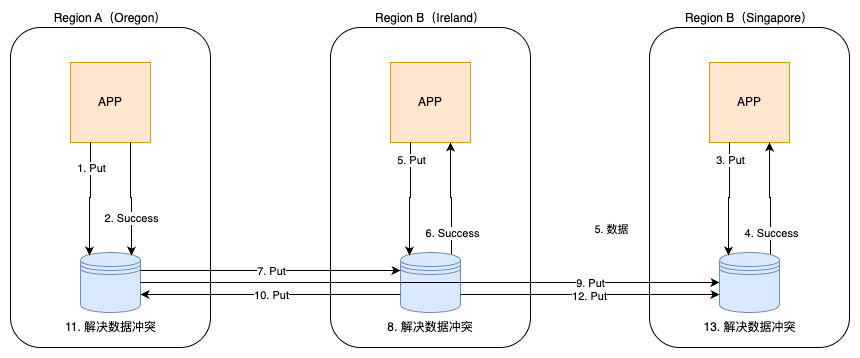

The diagram above was exported from draw.io. Its source (the exported page's mxGraphModel, read from the mxfile embedded in the PNG):
<mxGraphModel dx="1207" dy="782" grid="1" gridSize="10" guides="1" tooltips="1" connect="1" arrows="0" fold="1" page="1" pageScale="1" pageWidth="850" pageHeight="1100" math="0" shadow="0">
  <root>
    <mxCell id="0" />
    <mxCell id="1" parent="0" />
    <mxCell id="2" value="Region A（Oregon）" style="rounded=1;whiteSpace=wrap;html=1;verticalAlign=bottom;labelPosition=center;verticalLabelPosition=top;align=center;" vertex="1" parent="1">
      <mxGeometry x="160" y="1720" width="200" height="320" as="geometry" />
    </mxCell>
    <mxCell id="3" value="APP" style="whiteSpace=wrap;html=1;aspect=fixed;fillColor=#ffe6cc;strokeColor=#d79b00;" vertex="1" parent="1">
      <mxGeometry x="220" y="1755" width="80" height="80" as="geometry" />
    </mxCell>
    <mxCell id="4" value="" style="shape=datastore;whiteSpace=wrap;html=1;fillColor=#dae8fc;strokeColor=#6c8ebf;" vertex="1" parent="1">
      <mxGeometry x="230" y="1945" width="60" height="60" as="geometry" />
    </mxCell>
    <mxCell id="5" value="Region B（Ireland）" style="rounded=1;whiteSpace=wrap;html=1;verticalAlign=bottom;labelPosition=center;verticalLabelPosition=top;align=center;" vertex="1" parent="1">
      <mxGeometry x="480" y="1720" width="200" height="320" as="geometry" />
    </mxCell>
    <mxCell id="6" value="APP" style="whiteSpace=wrap;html=1;aspect=fixed;fillColor=#ffe6cc;strokeColor=#d79b00;" vertex="1" parent="1">
      <mxGeometry x="540" y="1755" width="80" height="80" as="geometry" />
    </mxCell>
    <mxCell id="7" style="edgeStyle=orthogonalEdgeStyle;rounded=0;orthogonalLoop=1;jettySize=auto;html=1;exitX=0.85;exitY=0.05;exitDx=0;exitDy=0;exitPerimeter=0;entryX=0.75;entryY=1;entryDx=0;entryDy=0;" edge="1" source="9" target="6" parent="1">
      <mxGeometry relative="1" as="geometry" />
    </mxCell>
    <mxCell id="8" value="6. Success" style="edgeLabel;html=1;align=center;verticalAlign=middle;resizable=0;points=[];" vertex="1" connectable="0" parent="7">
      <mxGeometry x="-0.5965" relative="1" as="geometry">
        <mxPoint as="offset" />
      </mxGeometry>
    </mxCell>
    <mxCell id="9" value="" style="shape=datastore;whiteSpace=wrap;html=1;fillColor=#dae8fc;strokeColor=#6c8ebf;" vertex="1" parent="1">
      <mxGeometry x="550" y="1945" width="60" height="60" as="geometry" />
    </mxCell>
    <mxCell id="10" style="edgeStyle=orthogonalEdgeStyle;rounded=0;orthogonalLoop=1;jettySize=auto;html=1;exitX=0.25;exitY=1;exitDx=0;exitDy=0;entryX=0.15;entryY=0.05;entryDx=0;entryDy=0;entryPerimeter=0;" edge="1" source="3" target="4" parent="1">
      <mxGeometry relative="1" as="geometry" />
    </mxCell>
    <mxCell id="11" value="1. Put" style="edgeLabel;html=1;align=center;verticalAlign=middle;resizable=0;points=[];" vertex="1" connectable="0" parent="10">
      <mxGeometry x="-0.1491" relative="1" as="geometry">
        <mxPoint y="-24" as="offset" />
      </mxGeometry>
    </mxCell>
    <mxCell id="12" style="edgeStyle=orthogonalEdgeStyle;rounded=0;orthogonalLoop=1;jettySize=auto;html=1;exitX=0.75;exitY=1;exitDx=0;exitDy=0;entryX=0.85;entryY=0.05;entryDx=0;entryDy=0;entryPerimeter=0;" edge="1" source="3" target="4" parent="1">
      <mxGeometry relative="1" as="geometry" />
    </mxCell>
    <mxCell id="13" value="2. Success" style="edgeLabel;html=1;align=center;verticalAlign=middle;resizable=0;points=[];" vertex="1" connectable="0" parent="12">
      <mxGeometry x="-0.114" y="1" relative="1" as="geometry">
        <mxPoint x="-1" y="24" as="offset" />
      </mxGeometry>
    </mxCell>
    <mxCell id="14" style="edgeStyle=orthogonalEdgeStyle;rounded=0;orthogonalLoop=1;jettySize=auto;html=1;exitX=0.25;exitY=1;exitDx=0;exitDy=0;entryX=0.15;entryY=0.05;entryDx=0;entryDy=0;entryPerimeter=0;" edge="1" source="6" target="9" parent="1">
      <mxGeometry relative="1" as="geometry" />
    </mxCell>
    <mxCell id="15" value="5. Put" style="edgeLabel;html=1;align=center;verticalAlign=middle;resizable=0;points=[];" vertex="1" connectable="0" parent="14">
      <mxGeometry x="-0.7018" relative="1" as="geometry">
        <mxPoint as="offset" />
      </mxGeometry>
    </mxCell>
    <mxCell id="16" value="Region B（Singapore）" style="rounded=1;whiteSpace=wrap;html=1;verticalAlign=bottom;labelPosition=center;verticalLabelPosition=top;align=center;" vertex="1" parent="1">
      <mxGeometry x="799" y="1720" width="200" height="320" as="geometry" />
    </mxCell>
    <mxCell id="17" value="APP" style="whiteSpace=wrap;html=1;aspect=fixed;fillColor=#ffe6cc;strokeColor=#d79b00;" vertex="1" parent="1">
      <mxGeometry x="859" y="1755" width="80" height="80" as="geometry" />
    </mxCell>
    <mxCell id="18" style="edgeStyle=orthogonalEdgeStyle;rounded=0;orthogonalLoop=1;jettySize=auto;html=1;exitX=0.85;exitY=0.05;exitDx=0;exitDy=0;exitPerimeter=0;entryX=0.75;entryY=1;entryDx=0;entryDy=0;" edge="1" source="20" target="17" parent="1">
      <mxGeometry relative="1" as="geometry" />
    </mxCell>
    <mxCell id="19" value="4. Success" style="edgeLabel;html=1;align=center;verticalAlign=middle;resizable=0;points=[];" vertex="1" connectable="0" parent="18">
      <mxGeometry x="-0.5965" relative="1" as="geometry">
        <mxPoint as="offset" />
      </mxGeometry>
    </mxCell>
    <mxCell id="20" value="" style="shape=datastore;whiteSpace=wrap;html=1;fillColor=#dae8fc;strokeColor=#6c8ebf;" vertex="1" parent="1">
      <mxGeometry x="869" y="1945" width="60" height="60" as="geometry" />
    </mxCell>
    <mxCell id="21" value="5. 数据" style="edgeLabel;html=1;align=center;verticalAlign=middle;resizable=0;points=[];" vertex="1" connectable="0" parent="1">
      <mxGeometry x="760" y="1921" as="geometry" />
    </mxCell>
    <mxCell id="22" style="edgeStyle=orthogonalEdgeStyle;rounded=0;orthogonalLoop=1;jettySize=auto;html=1;exitX=0.25;exitY=1;exitDx=0;exitDy=0;entryX=0.15;entryY=0.05;entryDx=0;entryDy=0;entryPerimeter=0;" edge="1" source="17" target="20" parent="1">
      <mxGeometry relative="1" as="geometry" />
    </mxCell>
    <mxCell id="23" value="3. Put" style="edgeLabel;html=1;align=center;verticalAlign=middle;resizable=0;points=[];" vertex="1" connectable="0" parent="22">
      <mxGeometry x="-0.7018" relative="1" as="geometry">
        <mxPoint as="offset" />
      </mxGeometry>
    </mxCell>
    <mxCell id="24" value="8. 解决数据冲突" style="text;html=1;align=center;verticalAlign=middle;whiteSpace=wrap;rounded=0;" vertex="1" parent="1">
      <mxGeometry x="530" y="2005" width="100" height="30" as="geometry" />
    </mxCell>
    <mxCell id="25" value="11. 解决数据冲突" style="text;html=1;align=center;verticalAlign=middle;whiteSpace=wrap;rounded=0;" vertex="1" parent="1">
      <mxGeometry x="207.5" y="2005" width="105" height="30" as="geometry" />
    </mxCell>
    <mxCell id="26" value="13. 解决数据冲突" style="text;html=1;align=center;verticalAlign=middle;whiteSpace=wrap;rounded=0;" vertex="1" parent="1">
      <mxGeometry x="843.5" y="2005" width="111" height="30" as="geometry" />
    </mxCell>
    <mxCell id="27" style="edgeStyle=orthogonalEdgeStyle;rounded=0;orthogonalLoop=1;jettySize=auto;html=1;exitX=1;exitY=0.3;exitDx=0;exitDy=0;entryX=0;entryY=0.3;entryDx=0;entryDy=0;" edge="1" source="4" target="9" parent="1">
      <mxGeometry relative="1" as="geometry" />
    </mxCell>
    <mxCell id="28" value="7. Put" style="edgeLabel;html=1;align=center;verticalAlign=middle;resizable=0;points=[];" vertex="1" connectable="0" parent="27">
      <mxGeometry y="1" relative="1" as="geometry">
        <mxPoint y="1" as="offset" />
      </mxGeometry>
    </mxCell>
    <mxCell id="29" style="edgeStyle=orthogonalEdgeStyle;rounded=0;orthogonalLoop=1;jettySize=auto;html=1;exitX=1;exitY=0.5;exitDx=0;exitDy=0;entryX=0;entryY=0.5;entryDx=0;entryDy=0;" edge="1" source="4" target="20" parent="1">
      <mxGeometry relative="1" as="geometry" />
    </mxCell>
    <mxCell id="30" value="9. Put" style="edgeLabel;html=1;align=center;verticalAlign=middle;resizable=0;points=[];" vertex="1" connectable="0" parent="29">
      <mxGeometry x="0.5509" y="1" relative="1" as="geometry">
        <mxPoint y="1" as="offset" />
      </mxGeometry>
    </mxCell>
    <mxCell id="31" style="edgeStyle=orthogonalEdgeStyle;rounded=0;orthogonalLoop=1;jettySize=auto;html=1;exitX=0;exitY=0.7;exitDx=0;exitDy=0;entryX=1;entryY=0.7;entryDx=0;entryDy=0;" edge="1" source="9" target="4" parent="1">
      <mxGeometry relative="1" as="geometry" />
    </mxCell>
    <mxCell id="32" value="10. Put" style="edgeLabel;html=1;align=center;verticalAlign=middle;resizable=0;points=[];" vertex="1" connectable="0" parent="31">
      <mxGeometry relative="1" as="geometry">
        <mxPoint as="offset" />
      </mxGeometry>
    </mxCell>
    <mxCell id="33" style="edgeStyle=orthogonalEdgeStyle;rounded=0;orthogonalLoop=1;jettySize=auto;html=1;exitX=1;exitY=0.7;exitDx=0;exitDy=0;entryX=0;entryY=0.7;entryDx=0;entryDy=0;" edge="1" source="9" target="20" parent="1">
      <mxGeometry relative="1" as="geometry" />
    </mxCell>
    <mxCell id="34" value="12. Put" style="edgeLabel;html=1;align=center;verticalAlign=middle;resizable=0;points=[];" vertex="1" connectable="0" parent="33">
      <mxGeometry x="-0.0116" relative="1" as="geometry">
        <mxPoint y="1" as="offset" />
      </mxGeometry>
    </mxCell>
  </root>
</mxGraphModel>